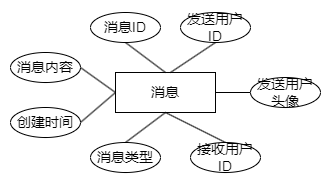

The diagram above was exported from draw.io. Its source (the exported page's mxGraphModel, read from the mxfile embedded in the PNG):
<mxGraphModel dx="1036" dy="614" grid="1" gridSize="10" guides="1" tooltips="1" connect="1" arrows="1" fold="1" page="1" pageScale="1" pageWidth="827" pageHeight="1169" math="0" shadow="0">
  <root>
    <mxCell id="0" />
    <mxCell id="1" parent="0" />
    <mxCell id="7HCeocRFZXoZVbpo6vID-29" value="消息" style="rounded=0;whiteSpace=wrap;html=1;strokeWidth=1;fontSize=14;" vertex="1" parent="1">
      <mxGeometry x="355" y="340" width="100" height="40" as="geometry" />
    </mxCell>
    <mxCell id="7HCeocRFZXoZVbpo6vID-30" style="edgeStyle=none;rounded=0;orthogonalLoop=1;jettySize=auto;html=1;exitX=0.5;exitY=1;exitDx=0;exitDy=0;strokeWidth=1;fontSize=14;endArrow=none;endFill=0;" edge="1" parent="1" source="7HCeocRFZXoZVbpo6vID-31">
      <mxGeometry relative="1" as="geometry">
        <mxPoint x="410" y="340" as="targetPoint" />
      </mxGeometry>
    </mxCell>
    <mxCell id="7HCeocRFZXoZVbpo6vID-31" value="发送用户ID" style="ellipse;whiteSpace=wrap;html=1;strokeWidth=1;fontSize=14;" vertex="1" parent="1">
      <mxGeometry x="420" y="280" width="70" height="30" as="geometry" />
    </mxCell>
    <mxCell id="7HCeocRFZXoZVbpo6vID-32" style="edgeStyle=none;rounded=0;orthogonalLoop=1;jettySize=auto;html=1;exitX=1;exitY=0.5;exitDx=0;exitDy=0;strokeWidth=1;fontSize=14;endArrow=none;endFill=0;entryX=0;entryY=0.5;entryDx=0;entryDy=0;" edge="1" parent="1" source="7HCeocRFZXoZVbpo6vID-33" target="7HCeocRFZXoZVbpo6vID-29">
      <mxGeometry relative="1" as="geometry">
        <mxPoint x="350" y="360" as="targetPoint" />
      </mxGeometry>
    </mxCell>
    <mxCell id="7HCeocRFZXoZVbpo6vID-33" value="消息内容" style="ellipse;whiteSpace=wrap;html=1;strokeWidth=1;fontSize=14;" vertex="1" parent="1">
      <mxGeometry x="250" y="320" width="70" height="30" as="geometry" />
    </mxCell>
    <mxCell id="7HCeocRFZXoZVbpo6vID-34" style="edgeStyle=none;rounded=0;orthogonalLoop=1;jettySize=auto;html=1;exitX=0.5;exitY=0;exitDx=0;exitDy=0;strokeWidth=1;fontSize=14;endArrow=none;endFill=0;" edge="1" parent="1" source="7HCeocRFZXoZVbpo6vID-35">
      <mxGeometry relative="1" as="geometry">
        <mxPoint x="405" y="380" as="targetPoint" />
      </mxGeometry>
    </mxCell>
    <mxCell id="7HCeocRFZXoZVbpo6vID-35" value="接收用户ID" style="ellipse;whiteSpace=wrap;html=1;strokeWidth=1;fontSize=14;" vertex="1" parent="1">
      <mxGeometry x="430" y="410" width="70" height="30" as="geometry" />
    </mxCell>
    <mxCell id="7HCeocRFZXoZVbpo6vID-36" style="edgeStyle=none;rounded=0;orthogonalLoop=1;jettySize=auto;html=1;exitX=0;exitY=0.5;exitDx=0;exitDy=0;entryX=1;entryY=0.5;entryDx=0;entryDy=0;strokeWidth=1;fontSize=14;endArrow=none;endFill=0;" edge="1" parent="1" source="7HCeocRFZXoZVbpo6vID-37" target="7HCeocRFZXoZVbpo6vID-29">
      <mxGeometry relative="1" as="geometry" />
    </mxCell>
    <mxCell id="7HCeocRFZXoZVbpo6vID-37" value="发送用户头像" style="ellipse;whiteSpace=wrap;html=1;strokeWidth=1;fontSize=14;" vertex="1" parent="1">
      <mxGeometry x="490" y="345" width="70" height="30" as="geometry" />
    </mxCell>
    <mxCell id="7HCeocRFZXoZVbpo6vID-38" style="edgeStyle=none;rounded=0;orthogonalLoop=1;jettySize=auto;html=1;exitX=0.5;exitY=1;exitDx=0;exitDy=0;entryX=0.5;entryY=0;entryDx=0;entryDy=0;strokeWidth=1;fontSize=14;endArrow=none;endFill=0;" edge="1" parent="1" source="7HCeocRFZXoZVbpo6vID-39" target="7HCeocRFZXoZVbpo6vID-29">
      <mxGeometry relative="1" as="geometry" />
    </mxCell>
    <mxCell id="7HCeocRFZXoZVbpo6vID-39" value="消息ID" style="ellipse;whiteSpace=wrap;html=1;strokeWidth=1;fontSize=14;" vertex="1" parent="1">
      <mxGeometry x="330" y="280" width="70" height="30" as="geometry" />
    </mxCell>
    <mxCell id="7HCeocRFZXoZVbpo6vID-40" style="edgeStyle=none;rounded=0;orthogonalLoop=1;jettySize=auto;html=1;exitX=0.5;exitY=0;exitDx=0;exitDy=0;strokeWidth=1;fontSize=14;endArrow=none;endFill=0;entryX=0.5;entryY=1;entryDx=0;entryDy=0;" edge="1" parent="1" source="7HCeocRFZXoZVbpo6vID-41" target="7HCeocRFZXoZVbpo6vID-29">
      <mxGeometry relative="1" as="geometry">
        <mxPoint x="410" y="380" as="targetPoint" />
      </mxGeometry>
    </mxCell>
    <mxCell id="7HCeocRFZXoZVbpo6vID-41" value="消息类型" style="ellipse;whiteSpace=wrap;html=1;strokeWidth=1;fontSize=14;" vertex="1" parent="1">
      <mxGeometry x="330" y="410" width="70" height="30" as="geometry" />
    </mxCell>
    <mxCell id="7HCeocRFZXoZVbpo6vID-42" style="edgeStyle=none;rounded=0;orthogonalLoop=1;jettySize=auto;html=1;exitX=1;exitY=0.5;exitDx=0;exitDy=0;entryX=0;entryY=0.5;entryDx=0;entryDy=0;strokeWidth=1;fontSize=14;endArrow=none;endFill=0;" edge="1" parent="1" source="7HCeocRFZXoZVbpo6vID-43" target="7HCeocRFZXoZVbpo6vID-29">
      <mxGeometry relative="1" as="geometry" />
    </mxCell>
    <mxCell id="7HCeocRFZXoZVbpo6vID-43" value="创建时间" style="ellipse;whiteSpace=wrap;html=1;strokeWidth=1;fontSize=14;" vertex="1" parent="1">
      <mxGeometry x="250" y="375" width="70" height="30" as="geometry" />
    </mxCell>
  </root>
</mxGraphModel>